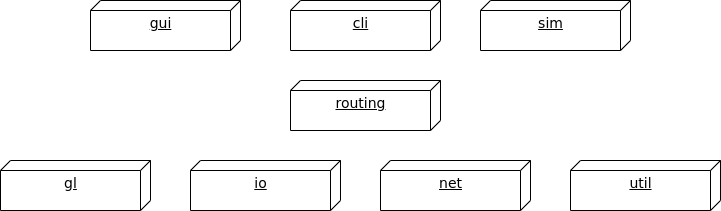

The diagram above was exported from draw.io. Its source (the exported page's mxGraphModel, read from the mxfile embedded in the PNG):
<mxGraphModel dx="2119" dy="582" grid="1" gridSize="10" guides="1" tooltips="1" connect="1" arrows="1" fold="1" page="1" pageScale="1" pageWidth="1100" pageHeight="850" background="#ffffff" math="0" shadow="0">
  <root>
    <mxCell id="0" />
    <mxCell id="1" parent="0" />
    <mxCell id="39150e848f15840c-1" value="&lt;font style=&quot;font-size: 14px&quot;&gt;gui&lt;/font&gt;" style="verticalAlign=top;align=center;spacingTop=8;spacingLeft=2;spacingRight=12;shape=cube;size=10;direction=south;fontStyle=4;html=1;rounded=0;shadow=0;comic=0;labelBackgroundColor=none;strokeWidth=1;fontFamily=Verdana;fontSize=12" parent="1" vertex="1">
      <mxGeometry x="-220" y="390" width="150" height="50" as="geometry" />
    </mxCell>
    <mxCell id="kcAsMb5yUxKK-N9C-rnm-1" value="&lt;font style=&quot;font-size: 14px&quot;&gt;cli&lt;/font&gt;" style="verticalAlign=top;align=center;spacingTop=8;spacingLeft=2;spacingRight=12;shape=cube;size=10;direction=south;fontStyle=4;html=1;rounded=0;shadow=0;comic=0;labelBackgroundColor=none;strokeWidth=1;fontFamily=Verdana;fontSize=12" vertex="1" parent="1">
      <mxGeometry x="-20" y="390" width="150" height="50" as="geometry" />
    </mxCell>
    <mxCell id="kcAsMb5yUxKK-N9C-rnm-2" value="&lt;font style=&quot;font-size: 14px&quot;&gt;io&lt;/font&gt;" style="verticalAlign=top;align=center;spacingTop=8;spacingLeft=2;spacingRight=12;shape=cube;size=10;direction=south;fontStyle=4;html=1;rounded=0;shadow=0;comic=0;labelBackgroundColor=none;strokeWidth=1;fontFamily=Verdana;fontSize=12" vertex="1" parent="1">
      <mxGeometry x="-120" y="550" width="150" height="50" as="geometry" />
    </mxCell>
    <mxCell id="kcAsMb5yUxKK-N9C-rnm-3" value="&lt;font style=&quot;font-size: 14px&quot;&gt;routing&lt;/font&gt;" style="verticalAlign=top;align=center;spacingTop=8;spacingLeft=2;spacingRight=12;shape=cube;size=10;direction=south;fontStyle=4;html=1;rounded=0;shadow=0;comic=0;labelBackgroundColor=none;strokeWidth=1;fontFamily=Verdana;fontSize=12" vertex="1" parent="1">
      <mxGeometry x="-20" y="470" width="150" height="50" as="geometry" />
    </mxCell>
    <mxCell id="kcAsMb5yUxKK-N9C-rnm-4" value="&lt;font style=&quot;font-size: 14px&quot;&gt;gl&lt;br&gt;&lt;br&gt;&lt;/font&gt;" style="verticalAlign=top;align=center;spacingTop=8;spacingLeft=2;spacingRight=12;shape=cube;size=10;direction=south;fontStyle=4;html=1;rounded=0;shadow=0;comic=0;labelBackgroundColor=none;strokeWidth=1;fontFamily=Verdana;fontSize=12" vertex="1" parent="1">
      <mxGeometry x="-310" y="550" width="150" height="50" as="geometry" />
    </mxCell>
    <mxCell id="kcAsMb5yUxKK-N9C-rnm-5" value="&lt;font style=&quot;font-size: 14px&quot;&gt;sim&lt;br&gt;&lt;br&gt;&lt;/font&gt;" style="verticalAlign=top;align=center;spacingTop=8;spacingLeft=2;spacingRight=12;shape=cube;size=10;direction=south;fontStyle=4;html=1;rounded=0;shadow=0;comic=0;labelBackgroundColor=none;strokeWidth=1;fontFamily=Verdana;fontSize=12" vertex="1" parent="1">
      <mxGeometry x="170" y="390" width="150" height="50" as="geometry" />
    </mxCell>
    <mxCell id="kcAsMb5yUxKK-N9C-rnm-6" value="&lt;font style=&quot;font-size: 14px&quot;&gt;util&lt;/font&gt;" style="verticalAlign=top;align=center;spacingTop=8;spacingLeft=2;spacingRight=12;shape=cube;size=10;direction=south;fontStyle=4;html=1;rounded=0;shadow=0;comic=0;labelBackgroundColor=none;strokeWidth=1;fontFamily=Verdana;fontSize=12" vertex="1" parent="1">
      <mxGeometry x="260" y="550" width="150" height="50" as="geometry" />
    </mxCell>
    <mxCell id="kcAsMb5yUxKK-N9C-rnm-7" value="&lt;font style=&quot;font-size: 14px&quot;&gt;net&lt;br&gt;&lt;/font&gt;" style="verticalAlign=top;align=center;spacingTop=8;spacingLeft=2;spacingRight=12;shape=cube;size=10;direction=south;fontStyle=4;html=1;rounded=0;shadow=0;comic=0;labelBackgroundColor=none;strokeWidth=1;fontFamily=Verdana;fontSize=12" vertex="1" parent="1">
      <mxGeometry x="70" y="550" width="150" height="50" as="geometry" />
    </mxCell>
  </root>
</mxGraphModel>